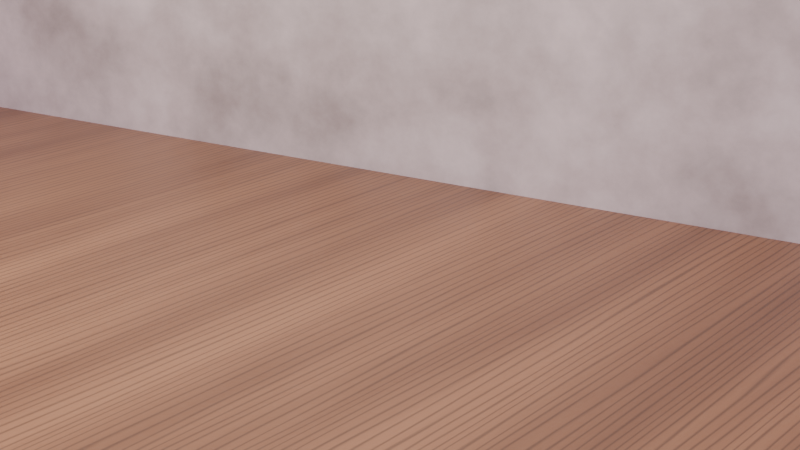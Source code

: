 # Source: lookB_table_dragon.blend  (saved by Blender 4.2.66; exported with 4.5.12 LTS)
import bpy
from mathutils import Matrix  # noqa: F401  (used for matrix-valued properties, if any)

bpy.ops.wm.read_factory_settings(use_empty=True)
scene = bpy.context.scene
scene.name = 'Scene'

# ---- images (referenced by path relative to the original .blend; pixels are not part of the script)
import os
ASSET_DIR = os.environ.get("B2B_ASSET_DIR", "")  # directory of the original .blend (textures are referenced by path, not embedded)
HERE = os.path.dirname(os.path.abspath(__file__))  # packed textures are extracted next to this script under _unpacked/

def load_image(name, relpath, width, height, colorspace="sRGB"):
    """Load a texture the original file referenced (path relative to the .blend, or extracted next to this script)."""
    p = next((c for c in (os.path.join(HERE, relpath), os.path.join(ASSET_DIR, relpath)) if relpath and os.path.exists(c)), "")
    if p:
        img = bpy.data.images.load(p, check_existing=True)
        img.name = name
    else:  # same state as the original file: an image datablock whose file is absent (Cycles renders it pink)
        img = bpy.data.images.new(name, width, height)
        img.source = "FILE"
        img.filepath = "//" + (relpath or name)
    img.colorspace_settings.name = colorspace
    return img
img_studio_exr = load_image('studio.exr', 'studio.exr', 1024, 1024, 'Linear Rec.709')

# ---- materials (node trees are filled in below, after node groups)
mat_wood = bpy.data.materials.new('wood')
mat_plaster = bpy.data.materials.new('plaster')

# ---- material node trees
mat_wood.use_nodes = True; mat_wood.node_tree.nodes.clear()
_N = mat_wood.node_tree.nodes; _L = mat_wood.node_tree.links
n0 = _N.new('ShaderNodeOutputMaterial'); n0.name = 'Material Output'; n0.location = (0, 0)
n1 = _N.new('ShaderNodeBsdfPrincipled'); n1.name = 'Principled BSDF'; n1.location = (0, 0)
n1.inputs[2].default_value = 0.42
n1.inputs[19].default_value = 0.12
n1.inputs[20].default_value = 0.2
n2 = _N.new('ShaderNodeTexCoord'); n2.name = 'Texture Coordinate'; n2.location = (0, 0)
n3 = _N.new('ShaderNodeMapping'); n3.name = 'Mapping'; n3.location = (0, 0)
n3.inputs[3].default_value = (3.0, 0.12, 3.0)
n4 = _N.new('ShaderNodeTexNoise'); n4.name = 'Noise Texture'; n4.location = (0, 0)
n4.inputs[2].default_value = 1.6
n4.inputs[3].default_value = 4.0
n5 = _N.new('ShaderNodeMix'); n5.name = 'Mix'; n5.location = (0, 0)
n5.data_type = 'VECTOR'
n5.inputs[0].default_value = 0.3
n6 = _N.new('ShaderNodeTexWave'); n6.name = 'Wave Texture'; n6.location = (0, 0)
n6.inputs[1].default_value = 4.5
n6.inputs[2].default_value = 1.5
n7 = _N.new('ShaderNodeMath'); n7.name = 'Math'; n7.location = (0, 0)
n7.operation = 'POWER'
n7.inputs[1].default_value = 7.0
n8 = _N.new('ShaderNodeMapping'); n8.name = 'Mapping.001'; n8.location = (0, 0)
n8.inputs[3].default_value = (0.9, 0.06, 0.9)
n9 = _N.new('ShaderNodeTexNoise'); n9.name = 'Noise Texture.001'; n9.location = (0, 0)
n9.inputs[2].default_value = 3.0
n9.inputs[3].default_value = 3.0
n10 = _N.new('ShaderNodeValToRGB'); n10.name = 'Color Ramp'; n10.location = (0, 0)
while len(n10.color_ramp.elements) > 1: n10.color_ramp.elements.remove(n10.color_ramp.elements[-1])
n10.color_ramp.elements[0].position = 0.3; n10.color_ramp.elements[0].color = (0.16, 0.075, 0.032, 1.0)
_e = n10.color_ramp.elements.new(0.7); _e.color = (0.36, 0.19, 0.085, 1.0)
n11 = _N.new('ShaderNodeMapping'); n11.name = 'Mapping.002'; n11.location = (0, 0)
n11.inputs[3].default_value = (40.0, 1.5, 40.0)
n12 = _N.new('ShaderNodeTexNoise'); n12.name = 'Noise Texture.002'; n12.location = (0, 0)
n12.inputs[2].default_value = 3.0
n13 = _N.new('ShaderNodeMath'); n13.name = 'Math.001'; n13.location = (0, 0)
n13.operation = 'MULTIPLY_ADD'
n13.inputs[1].default_value = -0.45
n13.inputs[2].default_value = 1.0
n14 = _N.new('ShaderNodeMath'); n14.name = 'Math.002'; n14.location = (0, 0)
n14.operation = 'MULTIPLY_ADD'
n14.inputs[1].default_value = -0.14
n15 = _N.new('ShaderNodeMix'); n15.name = 'Mix.001'; n15.location = (0, 0)
n15.data_type = 'RGBA'
n15.blend_type = 'MULTIPLY'
n15.inputs[0].default_value = 1.0
n16 = _N.new('ShaderNodeBump'); n16.name = 'Bump'; n16.location = (0, 0)
n16.inputs[0].default_value = 0.06
n16.inputs[1].default_value = 0.002
n16.inputs[2].default_value = 1.0
_L.new(n1.outputs[0], n0.inputs[0])
_L.new(n2.outputs[3], n3.inputs[0])
_L.new(n3.outputs[0], n4.inputs[0])
_L.new(n3.outputs[0], n5.inputs[4])
_L.new(n4.outputs[1], n5.inputs[5])
_L.new(n5.outputs[1], n6.inputs[0])
_L.new(n6.outputs[1], n7.inputs[0])
_L.new(n2.outputs[3], n8.inputs[0])
_L.new(n8.outputs[0], n9.inputs[0])
_L.new(n9.outputs[0], n10.inputs[0])
_L.new(n2.outputs[3], n11.inputs[0])
_L.new(n11.outputs[0], n12.inputs[0])
_L.new(n7.outputs[0], n13.inputs[0])
_L.new(n12.outputs[0], n14.inputs[0])
_L.new(n13.outputs[0], n14.inputs[2])
_L.new(n10.outputs[0], n15.inputs[6])
_L.new(n14.outputs[0], n15.inputs[7])
_L.new(n15.outputs[2], n1.inputs[0])
_L.new(n7.outputs[0], n16.inputs[3])
_L.new(n16.outputs[0], n1.inputs[5])
n0.is_active_output = True
mat_plaster.use_nodes = True; mat_plaster.node_tree.nodes.clear()
_N = mat_plaster.node_tree.nodes; _L = mat_plaster.node_tree.links
n0 = _N.new('ShaderNodeOutputMaterial'); n0.name = 'Material Output'; n0.location = (0, 0)
n1 = _N.new('ShaderNodeBsdfPrincipled'); n1.name = 'Principled BSDF'; n1.location = (0, 0)
n1.inputs[2].default_value = 0.92
n2 = _N.new('ShaderNodeTexCoord'); n2.name = 'Texture Coordinate'; n2.location = (0, 0)
n3 = _N.new('ShaderNodeTexNoise'); n3.name = 'Noise Texture'; n3.location = (0, 0)
n3.inputs[2].default_value = 1.6
n3.inputs[3].default_value = 10.0
n3.inputs[4].default_value = 0.62
n4 = _N.new('ShaderNodeValToRGB'); n4.name = 'Color Ramp'; n4.location = (0, 0)
while len(n4.color_ramp.elements) > 1: n4.color_ramp.elements.remove(n4.color_ramp.elements[-1])
n4.color_ramp.elements[0].position = 0.3; n4.color_ramp.elements[0].color = (0.3, 0.275, 0.245, 1.0)
_e = n4.color_ramp.elements.new(0.72); _e.color = (0.62, 0.585, 0.54, 1.0)
n5 = _N.new('ShaderNodeTexNoise'); n5.name = 'Noise Texture.001'; n5.location = (0, 0)
n5.inputs[2].default_value = 14.0
n5.inputs[3].default_value = 8.0
n6 = _N.new('ShaderNodeBump'); n6.name = 'Bump'; n6.location = (0, 0)
n6.inputs[0].default_value = 0.25
n6.inputs[1].default_value = 0.01
n6.inputs[2].default_value = 1.0
_L.new(n1.outputs[0], n0.inputs[0])
_L.new(n2.outputs[3], n3.inputs[0])
_L.new(n3.outputs[0], n4.inputs[0])
_L.new(n4.outputs[0], n1.inputs[0])
_L.new(n2.outputs[3], n5.inputs[0])
_L.new(n5.outputs[0], n6.inputs[3])
_L.new(n6.outputs[0], n1.inputs[5])
n0.is_active_output = True

# ---- world
world_world = bpy.data.worlds.new('world'); scene.world = world_world
world_world.use_nodes = True; world_world.node_tree.nodes.clear()
_N = world_world.node_tree.nodes; _L = world_world.node_tree.links
n0 = _N.new('ShaderNodeOutputWorld'); n0.name = 'World Output'; n0.location = (0, 0)
n1 = _N.new('ShaderNodeBackground'); n1.name = 'Background'; n1.location = (0, 0)
n1.inputs[1].default_value = 0.35
n2 = _N.new('ShaderNodeTexEnvironment'); n2.name = 'Environment Texture'; n2.location = (0, 0)
n2.image = img_studio_exr
n3 = _N.new('ShaderNodeMapping'); n3.name = 'Mapping'; n3.location = (0, 0)
n3.inputs[2].default_value = (0.0, 0.0, 3.491)
n4 = _N.new('ShaderNodeTexCoord'); n4.name = 'Texture Coordinate'; n4.location = (0, 0)
_L.new(n4.outputs[0], n3.inputs[0])
_L.new(n3.outputs[0], n2.inputs[0])
_L.new(n2.outputs[0], n1.inputs[0])
_L.new(n1.outputs[0], n0.inputs[0])
n0.is_active_output = True

# ---- cameras
cam_cam = bpy.data.cameras.new('cam')
cam_cam.lens = 70.0

# ---- lights
light_key = bpy.data.lights.new('key', 'AREA')
light_key.color = (1.0, 0.96, 0.9)
light_key.energy = 429.1
light_key.shape = 'DISK'
light_key.size = 3.235
light_fill = bpy.data.lights.new('fill', 'AREA')
light_fill.color = (0.92, 0.96, 1.0)
light_fill.energy = 71.52
light_fill.shape = 'DISK'
light_fill.size = 3.032

# ---- meshes
me_plane = bpy.data.meshes.new('Plane')
me_plane.from_pydata([(-15.0, -15.0, 0.0), (15.0, -15.0, 0.0), (-15.0, 15.0, 0.0), (15.0, 15.0, 0.0)], [], [(0, 1, 3, 2)])
_uv = me_plane.uv_layers.new(name='UVMap')
_uv.uv.foreach_set('vector', [0.0, 0.0, 1.0, 0.0, 1.0, 1.0, 0.0, 1.0])
me_plane.materials.append(mat_wood)
me_plane.update()
me_plane_001 = bpy.data.meshes.new('Plane.001')
me_plane_001.from_pydata([(-30.0, -7.5, 0.0), (30.0, -7.5, 0.0), (-30.0, 7.5, 0.0), (30.0, 7.5, 0.0)], [], [(0, 1, 3, 2)])
_uv = me_plane_001.uv_layers.new(name='UVMap')
_uv.uv.foreach_set('vector', [0.0, 0.0, 1.0, 0.0, 1.0, 1.0, 0.0, 1.0])
me_plane_001.materials.append(mat_plaster)
me_plane_001.update()
me_empty0 = bpy.data.meshes.new('empty0')
me_empty0.from_pydata([], [], [])
me_empty0.update()

# ---- objects
ob_plane = bpy.data.objects.new('Plane', me_plane)
ob_plane_001 = bpy.data.objects.new('Plane.001', me_plane_001)
ob_key = bpy.data.objects.new('key', light_key)
ob_fill = bpy.data.objects.new('fill', light_fill)
ob_body0 = bpy.data.objects.new('body0', me_empty0)
ob_cam = bpy.data.objects.new('cam', cam_cam)

# ---- transforms, parenting, visibility, modifiers, constraints
ob_plane.location = (0.0, -13.29, -0.3664)
ob_plane_001.location = (0.0, 1.705, 7.134)
ob_plane_001.rotation_euler = (1.571, 0.0, 0.0)
ob_key.location = (-2.426, -2.224, 3.235)
ob_key.rotation_euler = (0.794, -6.904e-08, -0.8288)
ob_fill.location = (2.83, -2.022, 1.213)
ob_fill.rotation_euler = (1.235, 5.976e-08, 0.9505)
ob_body0.location = (0.0, 0.0, 0.0)
ob_cam.location = (2.631, -3.757, 1.315)
ob_cam.rotation_euler = (1.292, -9.476e-08, 0.6109)

# ---- collection membership
scene.collection.objects.link(ob_plane)
scene.collection.objects.link(ob_plane_001)
scene.collection.objects.link(ob_key)
scene.collection.objects.link(ob_fill)
scene.collection.objects.link(ob_body0)
scene.collection.objects.link(ob_cam)

# ---- scene / render settings (as saved in the file)
scene.camera = ob_cam
scene.frame_start = 1; scene.frame_end = 250; scene.frame_set(1)
scene.render.engine = 'CYCLES'
scene.render.image_settings.color_mode = 'RGB'
scene.render.resolution_x = 3840
scene.render.resolution_y = 2160
scene.render.use_persistent_data = True
scene.cycles.samples = 64
scene.cycles.adaptive_threshold = 0.015
scene.cycles.caustics_reflective = False
scene.cycles.caustics_refractive = False
scene.cycles.max_bounces = 8
scene.cycles.diffuse_bounces = 3
scene.cycles.transmission_bounces = 2
scene.view_settings.look = 'AgX - Base Contrast'
bpy.context.view_layer.update()
